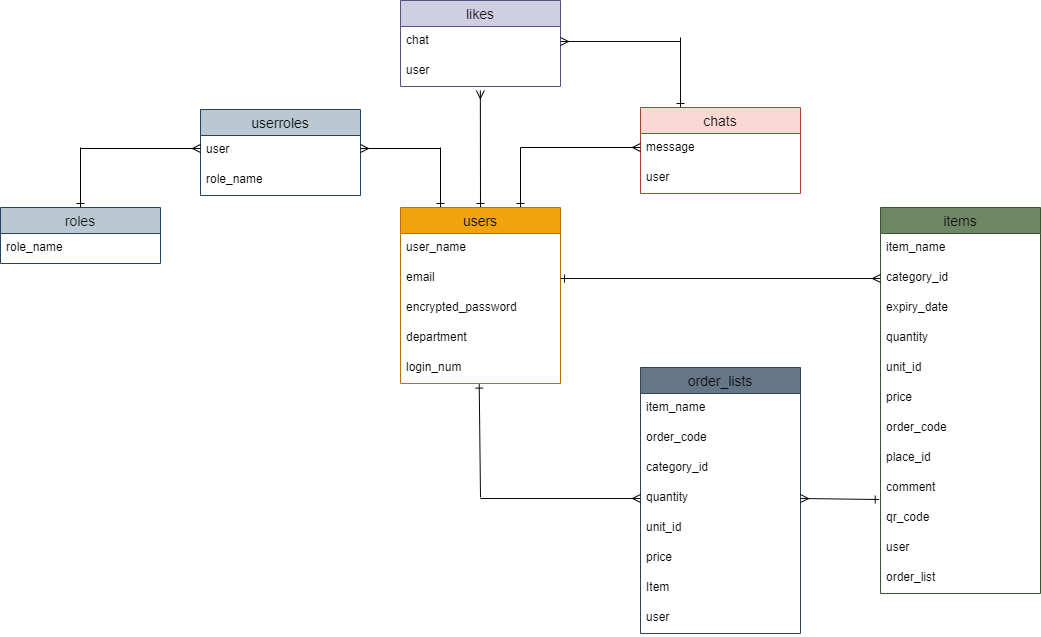

The diagram above was exported from draw.io. Its source (the exported page's mxGraphModel, read from the mxfile embedded in the PNG):
<mxGraphModel dx="1599" dy="1732" grid="1" gridSize="10" guides="1" tooltips="1" connect="1" arrows="1" fold="1" page="1" pageScale="1" pageWidth="827" pageHeight="1169" background="#ffffff" math="0" shadow="0">
  <root>
    <mxCell id="0" />
    <mxCell id="1" parent="0" />
    <mxCell id="j9PeuxUBEROyBElXUbgL-61" style="edgeStyle=none;html=1;exitX=0.5;exitY=0;exitDx=0;exitDy=0;fontColor=#f5efef;endArrow=none;endFill=0;startArrow=ERone;startFill=0;strokeColor=#000000;" parent="1" edge="1">
      <mxGeometry relative="1" as="geometry">
        <mxPoint x="160" y="60" as="targetPoint" />
        <mxPoint x="160" y="120" as="sourcePoint" />
      </mxGeometry>
    </mxCell>
    <mxCell id="11" style="edgeStyle=none;html=1;exitX=0.25;exitY=0;exitDx=0;exitDy=0;endArrow=none;endFill=0;startArrow=ERone;startFill=0;strokeColor=#000000;" parent="1" source="j9PeuxUBEROyBElXUbgL-26" edge="1">
      <mxGeometry relative="1" as="geometry">
        <mxPoint x="80" y="60" as="targetPoint" />
      </mxGeometry>
    </mxCell>
    <mxCell id="6Z9464rJkcXoFnu_Ad4r-24" style="edgeStyle=none;html=1;exitX=0.5;exitY=0;exitDx=0;exitDy=0;entryX=0.499;entryY=1.133;entryDx=0;entryDy=0;entryPerimeter=0;startArrow=ERone;startFill=0;endArrow=ERmany;endFill=0;strokeColor=#000000;" parent="1" source="j9PeuxUBEROyBElXUbgL-26" target="6Z9464rJkcXoFnu_Ad4r-20" edge="1">
      <mxGeometry relative="1" as="geometry" />
    </mxCell>
    <mxCell id="j9PeuxUBEROyBElXUbgL-26" value="users" style="swimlane;fontStyle=0;childLayout=stackLayout;horizontal=1;startSize=26;horizontalStack=0;resizeParent=1;resizeParentMax=0;resizeLast=0;collapsible=1;marginBottom=0;align=center;fontSize=14;fillColor=#f0a30a;strokeColor=#BD7000;fontColor=#000000;" parent="1" vertex="1">
      <mxGeometry x="40" y="120" width="160" height="176" as="geometry" />
    </mxCell>
    <mxCell id="j9PeuxUBEROyBElXUbgL-27" value="user_name" style="text;strokeColor=none;fillColor=none;spacingLeft=4;spacingRight=4;overflow=hidden;rotatable=0;points=[[0,0.5],[1,0.5]];portConstraint=eastwest;fontSize=12;fontColor=#000000;" parent="j9PeuxUBEROyBElXUbgL-26" vertex="1">
      <mxGeometry y="26" width="160" height="30" as="geometry" />
    </mxCell>
    <mxCell id="j9PeuxUBEROyBElXUbgL-38" value="email" style="text;strokeColor=none;fillColor=none;spacingLeft=4;spacingRight=4;overflow=hidden;rotatable=0;points=[[0,0.5],[1,0.5]];portConstraint=eastwest;fontSize=12;fontColor=#000000;" parent="j9PeuxUBEROyBElXUbgL-26" vertex="1">
      <mxGeometry y="56" width="160" height="30" as="geometry" />
    </mxCell>
    <mxCell id="j9PeuxUBEROyBElXUbgL-28" value="encrypted_password" style="text;strokeColor=none;fillColor=none;spacingLeft=4;spacingRight=4;overflow=hidden;rotatable=0;points=[[0,0.5],[1,0.5]];portConstraint=eastwest;fontSize=12;fontColor=#000000;" parent="j9PeuxUBEROyBElXUbgL-26" vertex="1">
      <mxGeometry y="86" width="160" height="30" as="geometry" />
    </mxCell>
    <mxCell id="j9PeuxUBEROyBElXUbgL-39" value="department" style="text;strokeColor=none;fillColor=none;spacingLeft=4;spacingRight=4;overflow=hidden;rotatable=0;points=[[0,0.5],[1,0.5]];portConstraint=eastwest;fontSize=12;fontColor=#000000;" parent="j9PeuxUBEROyBElXUbgL-26" vertex="1">
      <mxGeometry y="116" width="160" height="30" as="geometry" />
    </mxCell>
    <mxCell id="j9PeuxUBEROyBElXUbgL-29" value="login_num" style="text;strokeColor=none;fillColor=none;spacingLeft=4;spacingRight=4;overflow=hidden;rotatable=0;points=[[0,0.5],[1,0.5]];portConstraint=eastwest;fontSize=12;fontColor=#000000;" parent="j9PeuxUBEROyBElXUbgL-26" vertex="1">
      <mxGeometry y="146" width="160" height="30" as="geometry" />
    </mxCell>
    <mxCell id="6Z9464rJkcXoFnu_Ad4r-23" style="edgeStyle=none;html=1;exitX=0.25;exitY=0;exitDx=0;exitDy=0;startArrow=ERone;startFill=0;endArrow=none;endFill=0;strokeColor=#080808;" parent="1" source="j9PeuxUBEROyBElXUbgL-30" edge="1">
      <mxGeometry relative="1" as="geometry">
        <mxPoint x="320" y="-50" as="targetPoint" />
      </mxGeometry>
    </mxCell>
    <mxCell id="j9PeuxUBEROyBElXUbgL-30" value="chats" style="swimlane;fontStyle=0;childLayout=stackLayout;horizontal=1;startSize=26;horizontalStack=0;resizeParent=1;resizeParentMax=0;resizeLast=0;collapsible=1;marginBottom=0;align=center;fontSize=14;fillColor=#fad9d5;strokeColor=#ae4132;fontColor=#0a0a0a;" parent="1" vertex="1">
      <mxGeometry x="280" y="20" width="160" height="86" as="geometry" />
    </mxCell>
    <mxCell id="j9PeuxUBEROyBElXUbgL-31" value="message" style="text;strokeColor=none;fillColor=none;spacingLeft=4;spacingRight=4;overflow=hidden;rotatable=0;points=[[0,0.5],[1,0.5]];portConstraint=eastwest;fontSize=12;fontColor=#000000;" parent="j9PeuxUBEROyBElXUbgL-30" vertex="1">
      <mxGeometry y="26" width="160" height="30" as="geometry" />
    </mxCell>
    <mxCell id="j9PeuxUBEROyBElXUbgL-32" value="user" style="text;strokeColor=none;fillColor=none;spacingLeft=4;spacingRight=4;overflow=hidden;rotatable=0;points=[[0,0.5],[1,0.5]];portConstraint=eastwest;fontSize=12;fontColor=#000000;" parent="j9PeuxUBEROyBElXUbgL-30" vertex="1">
      <mxGeometry y="56" width="160" height="30" as="geometry" />
    </mxCell>
    <mxCell id="j9PeuxUBEROyBElXUbgL-34" value="items" style="swimlane;fontStyle=0;childLayout=stackLayout;horizontal=1;startSize=26;horizontalStack=0;resizeParent=1;resizeParentMax=0;resizeLast=0;collapsible=1;marginBottom=0;align=center;fontSize=14;fillColor=#6d8764;fontColor=#0d0d0d;strokeColor=#3A5431;" parent="1" vertex="1">
      <mxGeometry x="520" y="120" width="160" height="386" as="geometry" />
    </mxCell>
    <mxCell id="j9PeuxUBEROyBElXUbgL-35" value="item_name" style="text;strokeColor=none;fillColor=none;spacingLeft=4;spacingRight=4;overflow=hidden;rotatable=0;points=[[0,0.5],[1,0.5]];portConstraint=eastwest;fontSize=12;fontColor=#000000;labelBackgroundColor=none;" parent="j9PeuxUBEROyBElXUbgL-34" vertex="1">
      <mxGeometry y="26" width="160" height="30" as="geometry" />
    </mxCell>
    <mxCell id="j9PeuxUBEROyBElXUbgL-36" value="category_id" style="text;strokeColor=none;fillColor=none;spacingLeft=4;spacingRight=4;overflow=hidden;rotatable=0;points=[[0,0.5],[1,0.5]];portConstraint=eastwest;fontSize=12;fontColor=#000000;labelBackgroundColor=none;" parent="j9PeuxUBEROyBElXUbgL-34" vertex="1">
      <mxGeometry y="56" width="160" height="30" as="geometry" />
    </mxCell>
    <mxCell id="j9PeuxUBEROyBElXUbgL-37" value="expiry_date" style="text;strokeColor=none;fillColor=none;spacingLeft=4;spacingRight=4;overflow=hidden;rotatable=0;points=[[0,0.5],[1,0.5]];portConstraint=eastwest;fontSize=12;fontColor=#000000;labelBackgroundColor=none;" parent="j9PeuxUBEROyBElXUbgL-34" vertex="1">
      <mxGeometry y="86" width="160" height="30" as="geometry" />
    </mxCell>
    <mxCell id="j9PeuxUBEROyBElXUbgL-53" value="quantity" style="text;strokeColor=none;fillColor=none;spacingLeft=4;spacingRight=4;overflow=hidden;rotatable=0;points=[[0,0.5],[1,0.5]];portConstraint=eastwest;fontSize=12;fontColor=#000000;labelBackgroundColor=none;" parent="j9PeuxUBEROyBElXUbgL-34" vertex="1">
      <mxGeometry y="116" width="160" height="30" as="geometry" />
    </mxCell>
    <mxCell id="j9PeuxUBEROyBElXUbgL-54" value="unit_id" style="text;strokeColor=none;fillColor=none;spacingLeft=4;spacingRight=4;overflow=hidden;rotatable=0;points=[[0,0.5],[1,0.5]];portConstraint=eastwest;fontSize=12;fontColor=#000000;labelBackgroundColor=none;" parent="j9PeuxUBEROyBElXUbgL-34" vertex="1">
      <mxGeometry y="146" width="160" height="30" as="geometry" />
    </mxCell>
    <mxCell id="j9PeuxUBEROyBElXUbgL-51" value="price" style="text;strokeColor=none;fillColor=none;spacingLeft=4;spacingRight=4;overflow=hidden;rotatable=0;points=[[0,0.5],[1,0.5]];portConstraint=eastwest;fontSize=12;fontColor=#000000;labelBackgroundColor=none;" parent="j9PeuxUBEROyBElXUbgL-34" vertex="1">
      <mxGeometry y="176" width="160" height="30" as="geometry" />
    </mxCell>
    <mxCell id="j9PeuxUBEROyBElXUbgL-56" value="order_code" style="text;strokeColor=none;fillColor=none;spacingLeft=4;spacingRight=4;overflow=hidden;rotatable=0;points=[[0,0.5],[1,0.5]];portConstraint=eastwest;fontSize=12;fontColor=#000000;" parent="j9PeuxUBEROyBElXUbgL-34" vertex="1">
      <mxGeometry y="206" width="160" height="30" as="geometry" />
    </mxCell>
    <mxCell id="j9PeuxUBEROyBElXUbgL-52" value="place_id" style="text;strokeColor=none;fillColor=none;spacingLeft=4;spacingRight=4;overflow=hidden;rotatable=0;points=[[0,0.5],[1,0.5]];portConstraint=eastwest;fontSize=12;fontColor=#000000;labelBackgroundColor=none;" parent="j9PeuxUBEROyBElXUbgL-34" vertex="1">
      <mxGeometry y="236" width="160" height="30" as="geometry" />
    </mxCell>
    <mxCell id="j9PeuxUBEROyBElXUbgL-55" value="comment" style="text;strokeColor=none;fillColor=none;spacingLeft=4;spacingRight=4;overflow=hidden;rotatable=0;points=[[0,0.5],[1,0.5]];portConstraint=eastwest;fontSize=12;fontColor=#000000;labelBackgroundColor=none;" parent="j9PeuxUBEROyBElXUbgL-34" vertex="1">
      <mxGeometry y="266" width="160" height="30" as="geometry" />
    </mxCell>
    <mxCell id="j9PeuxUBEROyBElXUbgL-57" value="qr_code" style="text;strokeColor=none;fillColor=none;spacingLeft=4;spacingRight=4;overflow=hidden;rotatable=0;points=[[0,0.5],[1,0.5]];portConstraint=eastwest;fontSize=12;fontColor=#000000;labelBackgroundColor=none;" parent="j9PeuxUBEROyBElXUbgL-34" vertex="1">
      <mxGeometry y="296" width="160" height="30" as="geometry" />
    </mxCell>
    <mxCell id="j9PeuxUBEROyBElXUbgL-58" value="user" style="text;strokeColor=none;fillColor=none;spacingLeft=4;spacingRight=4;overflow=hidden;rotatable=0;points=[[0,0.5],[1,0.5]];portConstraint=eastwest;fontSize=12;fontColor=#000000;labelBackgroundColor=none;" parent="j9PeuxUBEROyBElXUbgL-34" vertex="1">
      <mxGeometry y="326" width="160" height="30" as="geometry" />
    </mxCell>
    <mxCell id="j9PeuxUBEROyBElXUbgL-60" value="order_list" style="text;strokeColor=none;fillColor=none;spacingLeft=4;spacingRight=4;overflow=hidden;rotatable=0;points=[[0,0.5],[1,0.5]];portConstraint=eastwest;fontSize=12;fontColor=#000000;labelBackgroundColor=none;" parent="j9PeuxUBEROyBElXUbgL-34" vertex="1">
      <mxGeometry y="356" width="160" height="30" as="geometry" />
    </mxCell>
    <mxCell id="j9PeuxUBEROyBElXUbgL-41" value="order_lists" style="swimlane;fontStyle=0;childLayout=stackLayout;horizontal=1;startSize=26;horizontalStack=0;resizeParent=1;resizeParentMax=0;resizeLast=0;collapsible=1;marginBottom=0;align=center;fontSize=14;strokeColor=#314354;fillColor=#647687;fontColor=#080808;" parent="1" vertex="1">
      <mxGeometry x="280" y="280" width="160" height="266" as="geometry" />
    </mxCell>
    <mxCell id="j9PeuxUBEROyBElXUbgL-42" value="item_name" style="text;strokeColor=none;fillColor=none;spacingLeft=4;spacingRight=4;overflow=hidden;rotatable=0;points=[[0,0.5],[1,0.5]];portConstraint=eastwest;fontSize=12;fontColor=#000000;" parent="j9PeuxUBEROyBElXUbgL-41" vertex="1">
      <mxGeometry y="26" width="160" height="30" as="geometry" />
    </mxCell>
    <mxCell id="j9PeuxUBEROyBElXUbgL-44" value="order_code" style="text;strokeColor=none;fillColor=none;spacingLeft=4;spacingRight=4;overflow=hidden;rotatable=0;points=[[0,0.5],[1,0.5]];portConstraint=eastwest;fontSize=12;fontColor=#000000;" parent="j9PeuxUBEROyBElXUbgL-41" vertex="1">
      <mxGeometry y="56" width="160" height="30" as="geometry" />
    </mxCell>
    <mxCell id="j9PeuxUBEROyBElXUbgL-43" value="category_id" style="text;strokeColor=none;fillColor=none;spacingLeft=4;spacingRight=4;overflow=hidden;rotatable=0;points=[[0,0.5],[1,0.5]];portConstraint=eastwest;fontSize=12;fontColor=#000000;" parent="j9PeuxUBEROyBElXUbgL-41" vertex="1">
      <mxGeometry y="86" width="160" height="30" as="geometry" />
    </mxCell>
    <mxCell id="j9PeuxUBEROyBElXUbgL-49" value="quantity" style="text;strokeColor=none;fillColor=none;spacingLeft=4;spacingRight=4;overflow=hidden;rotatable=0;points=[[0,0.5],[1,0.5]];portConstraint=eastwest;fontSize=12;fontColor=#000000;" parent="j9PeuxUBEROyBElXUbgL-41" vertex="1">
      <mxGeometry y="116" width="160" height="30" as="geometry" />
    </mxCell>
    <mxCell id="j9PeuxUBEROyBElXUbgL-48" value="unit_id" style="text;strokeColor=none;fillColor=none;spacingLeft=4;spacingRight=4;overflow=hidden;rotatable=0;points=[[0,0.5],[1,0.5]];portConstraint=eastwest;fontSize=12;fontColor=#000000;" parent="j9PeuxUBEROyBElXUbgL-41" vertex="1">
      <mxGeometry y="146" width="160" height="30" as="geometry" />
    </mxCell>
    <mxCell id="j9PeuxUBEROyBElXUbgL-46" value="price" style="text;strokeColor=none;fillColor=none;spacingLeft=4;spacingRight=4;overflow=hidden;rotatable=0;points=[[0,0.5],[1,0.5]];portConstraint=eastwest;fontSize=12;fontColor=#000000;" parent="j9PeuxUBEROyBElXUbgL-41" vertex="1">
      <mxGeometry y="176" width="160" height="30" as="geometry" />
    </mxCell>
    <mxCell id="j9PeuxUBEROyBElXUbgL-50" value="Item" style="text;strokeColor=none;fillColor=none;spacingLeft=4;spacingRight=4;overflow=hidden;rotatable=0;points=[[0,0.5],[1,0.5]];portConstraint=eastwest;fontSize=12;fontColor=#000000;" parent="j9PeuxUBEROyBElXUbgL-41" vertex="1">
      <mxGeometry y="206" width="160" height="30" as="geometry" />
    </mxCell>
    <mxCell id="j9PeuxUBEROyBElXUbgL-45" value="user" style="text;strokeColor=none;fillColor=none;spacingLeft=4;spacingRight=4;overflow=hidden;rotatable=0;points=[[0,0.5],[1,0.5]];portConstraint=eastwest;fontSize=12;fontColor=#000000;" parent="j9PeuxUBEROyBElXUbgL-41" vertex="1">
      <mxGeometry y="236" width="160" height="30" as="geometry" />
    </mxCell>
    <mxCell id="j9PeuxUBEROyBElXUbgL-62" style="edgeStyle=none;html=1;exitX=0;exitY=0.5;exitDx=0;exitDy=0;fontColor=#f5efef;endArrow=none;endFill=0;startArrow=ERmany;startFill=0;strokeColor=#000000;" parent="1" edge="1">
      <mxGeometry relative="1" as="geometry">
        <mxPoint x="160" y="60" as="targetPoint" />
        <mxPoint x="280" y="60" as="sourcePoint" />
      </mxGeometry>
    </mxCell>
    <mxCell id="j9PeuxUBEROyBElXUbgL-63" style="edgeStyle=none;html=1;exitX=0;exitY=0.5;exitDx=0;exitDy=0;fontColor=#f5efef;startArrow=ERmany;startFill=0;endArrow=none;endFill=0;strokeColor=#080808;" parent="1" source="j9PeuxUBEROyBElXUbgL-49" edge="1">
      <mxGeometry relative="1" as="geometry">
        <mxPoint x="120" y="411" as="targetPoint" />
      </mxGeometry>
    </mxCell>
    <mxCell id="j9PeuxUBEROyBElXUbgL-65" value="" style="edgeStyle=none;orthogonalLoop=1;jettySize=auto;html=1;fontColor=#f5efef;startArrow=ERone;startFill=0;endArrow=none;endFill=0;exitX=0.492;exitY=1.187;exitDx=0;exitDy=0;exitPerimeter=0;strokeColor=#080808;" parent="1" edge="1">
      <mxGeometry width="100" relative="1" as="geometry">
        <mxPoint x="118.72000000000003" y="296.61" as="sourcePoint" />
        <mxPoint x="120" y="410" as="targetPoint" />
        <Array as="points" />
      </mxGeometry>
    </mxCell>
    <mxCell id="j9PeuxUBEROyBElXUbgL-66" style="edgeStyle=none;html=1;exitX=1;exitY=0.5;exitDx=0;exitDy=0;entryX=0;entryY=0.5;entryDx=0;entryDy=0;fontColor=#f5efef;startArrow=ERone;startFill=0;endArrow=ERmany;endFill=0;strokeColor=#080808;" parent="1" source="j9PeuxUBEROyBElXUbgL-38" target="j9PeuxUBEROyBElXUbgL-36" edge="1">
      <mxGeometry relative="1" as="geometry" />
    </mxCell>
    <mxCell id="j9PeuxUBEROyBElXUbgL-67" style="edgeStyle=none;html=1;exitX=1;exitY=0.5;exitDx=0;exitDy=0;entryX=-0.008;entryY=0.867;entryDx=0;entryDy=0;entryPerimeter=0;fontColor=#f5efef;startArrow=ERmany;startFill=0;endArrow=ERone;endFill=0;strokeColor=#080808;" parent="1" source="j9PeuxUBEROyBElXUbgL-49" target="j9PeuxUBEROyBElXUbgL-55" edge="1">
      <mxGeometry relative="1" as="geometry" />
    </mxCell>
    <mxCell id="13" style="edgeStyle=none;html=1;exitX=0.5;exitY=0;exitDx=0;exitDy=0;startArrow=ERone;startFill=0;endArrow=none;endFill=0;strokeColor=#000000;" parent="1" source="2" edge="1">
      <mxGeometry relative="1" as="geometry">
        <mxPoint x="-280" y="60" as="targetPoint" />
      </mxGeometry>
    </mxCell>
    <mxCell id="2" value="roles" style="swimlane;fontStyle=0;childLayout=stackLayout;horizontal=1;startSize=26;horizontalStack=0;resizeParent=1;resizeParentMax=0;resizeLast=0;collapsible=1;marginBottom=0;align=center;fontSize=14;fillColor=#bac8d3;strokeColor=#23445d;fontColor=#171616;" parent="1" vertex="1">
      <mxGeometry x="-360" y="120" width="160" height="56" as="geometry" />
    </mxCell>
    <mxCell id="3" value="role_name" style="text;strokeColor=none;fillColor=none;spacingLeft=4;spacingRight=4;overflow=hidden;rotatable=0;points=[[0,0.5],[1,0.5]];portConstraint=eastwest;fontSize=12;fontColor=#000000;" parent="2" vertex="1">
      <mxGeometry y="26" width="160" height="30" as="geometry" />
    </mxCell>
    <mxCell id="6" value="userroles" style="swimlane;fontStyle=0;childLayout=stackLayout;horizontal=1;startSize=26;horizontalStack=0;resizeParent=1;resizeParentMax=0;resizeLast=0;collapsible=1;marginBottom=0;align=center;fontSize=14;fillColor=#bac8d3;strokeColor=#23445d;fontColor=#050505;" parent="1" vertex="1">
      <mxGeometry x="-160" y="22" width="160" height="86" as="geometry" />
    </mxCell>
    <mxCell id="7" value="user" style="text;strokeColor=none;fillColor=none;spacingLeft=4;spacingRight=4;overflow=hidden;rotatable=0;points=[[0,0.5],[1,0.5]];portConstraint=eastwest;fontSize=12;fontColor=#000000;" parent="6" vertex="1">
      <mxGeometry y="26" width="160" height="30" as="geometry" />
    </mxCell>
    <mxCell id="8" value="role_name" style="text;strokeColor=none;fillColor=none;spacingLeft=4;spacingRight=4;overflow=hidden;rotatable=0;points=[[0,0.5],[1,0.5]];portConstraint=eastwest;fontSize=12;fontColor=#000000;" parent="6" vertex="1">
      <mxGeometry y="56" width="160" height="30" as="geometry" />
    </mxCell>
    <mxCell id="10" style="edgeStyle=none;html=1;exitX=1;exitY=0.5;exitDx=0;exitDy=0;endArrow=none;endFill=0;startArrow=ERmany;startFill=0;strokeColor=#000000;" parent="1" edge="1">
      <mxGeometry relative="1" as="geometry">
        <mxPoint x="80" y="61" as="targetPoint" />
        <mxPoint y="61" as="sourcePoint" />
      </mxGeometry>
    </mxCell>
    <mxCell id="12" style="edgeStyle=none;html=1;exitX=0;exitY=0.5;exitDx=0;exitDy=0;startArrow=ERmany;startFill=0;endArrow=none;endFill=0;strokeColor=#000000;" parent="1" edge="1">
      <mxGeometry relative="1" as="geometry">
        <mxPoint x="-280" y="61" as="targetPoint" />
        <mxPoint x="-160" y="61" as="sourcePoint" />
      </mxGeometry>
    </mxCell>
    <mxCell id="6Z9464rJkcXoFnu_Ad4r-18" value="likes" style="swimlane;fontStyle=0;childLayout=stackLayout;horizontal=1;startSize=26;horizontalStack=0;resizeParent=1;resizeParentMax=0;resizeLast=0;collapsible=1;marginBottom=0;align=center;fontSize=14;fillColor=#d0cee2;strokeColor=#56517e;fontColor=#121111;" parent="1" vertex="1">
      <mxGeometry x="40" y="-87" width="160" height="86" as="geometry" />
    </mxCell>
    <mxCell id="6Z9464rJkcXoFnu_Ad4r-19" value="chat" style="text;strokeColor=none;fillColor=none;spacingLeft=4;spacingRight=4;overflow=hidden;rotatable=0;points=[[0,0.5],[1,0.5]];portConstraint=eastwest;fontSize=12;fontColor=#000000;" parent="6Z9464rJkcXoFnu_Ad4r-18" vertex="1">
      <mxGeometry y="26" width="160" height="30" as="geometry" />
    </mxCell>
    <mxCell id="6Z9464rJkcXoFnu_Ad4r-20" value="user" style="text;strokeColor=none;fillColor=none;spacingLeft=4;spacingRight=4;overflow=hidden;rotatable=0;points=[[0,0.5],[1,0.5]];portConstraint=eastwest;fontSize=12;fontColor=#000000;" parent="6Z9464rJkcXoFnu_Ad4r-18" vertex="1">
      <mxGeometry y="56" width="160" height="30" as="geometry" />
    </mxCell>
    <mxCell id="6Z9464rJkcXoFnu_Ad4r-22" style="edgeStyle=none;html=1;exitX=1;exitY=0.5;exitDx=0;exitDy=0;endArrow=none;endFill=0;startArrow=ERmany;startFill=0;strokeColor=#080808;" parent="1" source="6Z9464rJkcXoFnu_Ad4r-19" edge="1">
      <mxGeometry relative="1" as="geometry">
        <mxPoint x="320" y="-46" as="targetPoint" />
      </mxGeometry>
    </mxCell>
  </root>
</mxGraphModel>